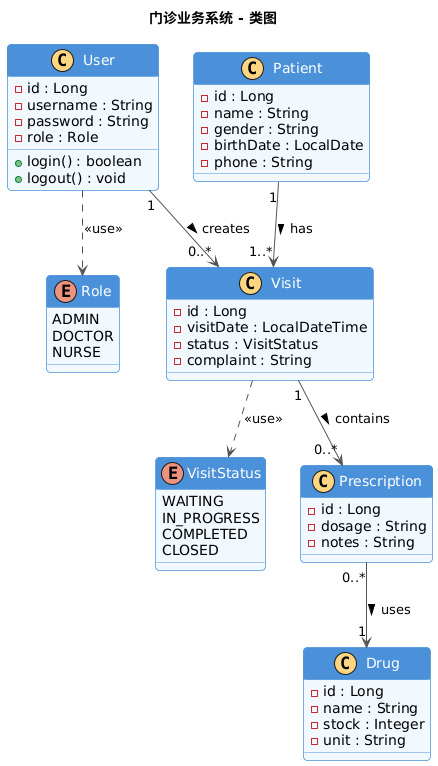

The diagram above was rendered by PlantUML. Its source (embedded in the PNG):
@startuml
skinparam defaultFontName "Microsoft YaHei"
skinparam classBackgroundColor #F0F8FF
skinparam classBorderColor #4A90D9
skinparam classArrowColor #555555
skinparam classHeaderBackgroundColor #4A90D9
skinparam classFontColor #FFFFFF
skinparam stereotypeCBackgroundColor #FFD580
skinparam roundcorner 8
skinparam shadowing false

title 门诊业务系统 - 类图

enum Role {
  ADMIN
  DOCTOR
  NURSE
}

enum VisitStatus {
  WAITING
  IN_PROGRESS
  COMPLETED
  CLOSED
}

class User {
  - id : Long
  - username : String
  - password : String
  - role : Role
  + login() : boolean
  + logout() : void
}

class Patient {
  - id : Long
  - name : String
  - gender : String
  - birthDate : LocalDate
  - phone : String
}

class Visit {
  - id : Long
  - visitDate : LocalDateTime
  - status : VisitStatus
  - complaint : String
}

class Prescription {
  - id : Long
  - dosage : String
  - notes : String
}

class Drug {
  - id : Long
  - name : String
  - stock : Integer
  - unit : String
}

User "1" --> "0..*" Visit : creates >
Patient "1" --> "1..*" Visit : has >
Visit "1" --> "0..*" Prescription : contains >
Prescription "0..*" --> "1" Drug : uses >
User ..> Role : <<use>>
Visit ..> VisitStatus : <<use>>
@enduml